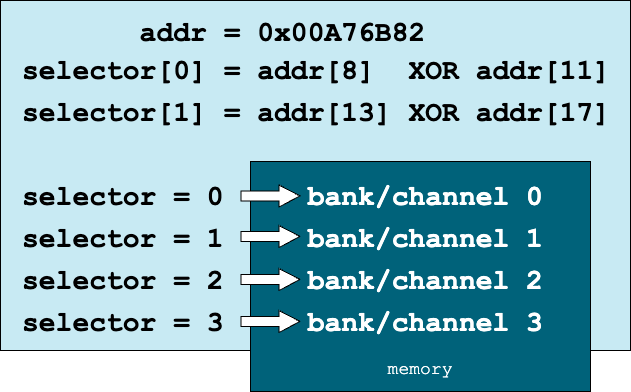

The diagram above was exported from draw.io. Its source (the exported page's mxGraphModel, read from the mxfile embedded in the PNG):
<mxGraphModel dx="1026" dy="650" grid="1" gridSize="10" guides="1" tooltips="1" connect="1" arrows="1" fold="1" page="1" pageScale="1" pageWidth="850" pageHeight="1100" math="0" shadow="0">
  <root>
    <mxCell id="0" />
    <mxCell id="1" parent="0" />
    <mxCell id="guQYt9ZV-eca_JMoZ_S2-2" value="" style="rounded=0;whiteSpace=wrap;html=1;strokeColor=#000000;fillColor=#C8EAF3;" vertex="1" parent="1">
      <mxGeometry x="20" y="30" width="630" height="350" as="geometry" />
    </mxCell>
    <mxCell id="guQYt9ZV-eca_JMoZ_S2-3" value="&lt;p style=&quot;line-height: 120%;&quot;&gt;&lt;font face=&quot;Courier New&quot; style=&quot;font-size: 18px;&quot;&gt;memory&lt;/font&gt;&lt;/p&gt;" style="rounded=0;whiteSpace=wrap;html=1;fillColor=#00627A;fontSize=12;fontColor=#FFFFFF;verticalAlign=bottom;align=center;" vertex="1" parent="1">
      <mxGeometry x="270" y="191" width="340" height="230" as="geometry" />
    </mxCell>
    <mxCell id="guQYt9ZV-eca_JMoZ_S2-1" value="&amp;nbsp; &amp;nbsp; &amp;nbsp; &amp;nbsp;addr = 0x00A76B82&lt;div style=&quot;line-height: 150%;&quot;&gt;selector[0] = addr[8]&amp;nbsp; XOR addr[11]&lt;/div&gt;&lt;div style=&quot;line-height: 150%;&quot;&gt;selector[1] = addr[13] XOR addr[17]&lt;/div&gt;&lt;div style=&quot;line-height: 150%;&quot;&gt;&lt;br&gt;&lt;/div&gt;&lt;div style=&quot;line-height: 150%;&quot;&gt;selector = 0&lt;span style=&quot;white-space: pre;&quot;&gt;&#09;&lt;/span&gt;&amp;nbsp;&lt;font color=&quot;#ffffff&quot;&gt;bank/channel 0&lt;/font&gt;&lt;/div&gt;&lt;div style=&quot;line-height: 150%;&quot;&gt;selector = 1&lt;span style=&quot;white-space: pre;&quot;&gt;&#09;&lt;/span&gt;&amp;nbsp;&lt;font color=&quot;#ffffff&quot;&gt;bank/channel 1&lt;/font&gt;&lt;/div&gt;&lt;div style=&quot;line-height: 150%;&quot;&gt;selector = 2&lt;span style=&quot;white-space: pre;&quot;&gt;&#09;&lt;/span&gt;&amp;nbsp;&lt;font color=&quot;#ffffff&quot;&gt;bank/channel 2&lt;/font&gt;&lt;/div&gt;&lt;div style=&quot;line-height: 150%;&quot;&gt;selector = 3&lt;span style=&quot;white-space: pre;&quot;&gt;&#09;&lt;/span&gt;&amp;nbsp;&lt;font color=&quot;#ffffff&quot;&gt;bank/channel 3&lt;/font&gt;&lt;/div&gt;" style="text;html=1;align=left;verticalAlign=top;whiteSpace=wrap;rounded=0;fontSize=28;fontFamily=Courier New;fontStyle=1" vertex="1" parent="1">
      <mxGeometry x="40" y="40" width="600" height="330" as="geometry" />
    </mxCell>
    <mxCell id="guQYt9ZV-eca_JMoZ_S2-6" value="" style="shape=flexArrow;endArrow=classic;html=1;rounded=0;fillColor=#FFFFFF;endWidth=11;endSize=6.67;" edge="1" parent="1">
      <mxGeometry width="50" height="50" relative="1" as="geometry">
        <mxPoint x="260" y="225.5" as="sourcePoint" />
        <mxPoint x="320" y="225.5" as="targetPoint" />
      </mxGeometry>
    </mxCell>
    <mxCell id="guQYt9ZV-eca_JMoZ_S2-7" value="" style="shape=flexArrow;endArrow=classic;html=1;rounded=0;fillColor=#FFFFFF;endWidth=11;endSize=6.67;" edge="1" parent="1">
      <mxGeometry width="50" height="50" relative="1" as="geometry">
        <mxPoint x="260" y="351" as="sourcePoint" />
        <mxPoint x="320" y="351" as="targetPoint" />
      </mxGeometry>
    </mxCell>
    <mxCell id="guQYt9ZV-eca_JMoZ_S2-8" value="" style="shape=flexArrow;endArrow=classic;html=1;rounded=0;fillColor=#FFFFFF;endWidth=11;endSize=6.67;" edge="1" parent="1">
      <mxGeometry width="50" height="50" relative="1" as="geometry">
        <mxPoint x="260" y="266" as="sourcePoint" />
        <mxPoint x="320" y="266" as="targetPoint" />
      </mxGeometry>
    </mxCell>
    <mxCell id="guQYt9ZV-eca_JMoZ_S2-9" value="" style="shape=flexArrow;endArrow=classic;html=1;rounded=0;fillColor=#FFFFFF;endWidth=11;endSize=6.67;" edge="1" parent="1">
      <mxGeometry width="50" height="50" relative="1" as="geometry">
        <mxPoint x="260" y="309" as="sourcePoint" />
        <mxPoint x="320" y="309" as="targetPoint" />
      </mxGeometry>
    </mxCell>
  </root>
</mxGraphModel>